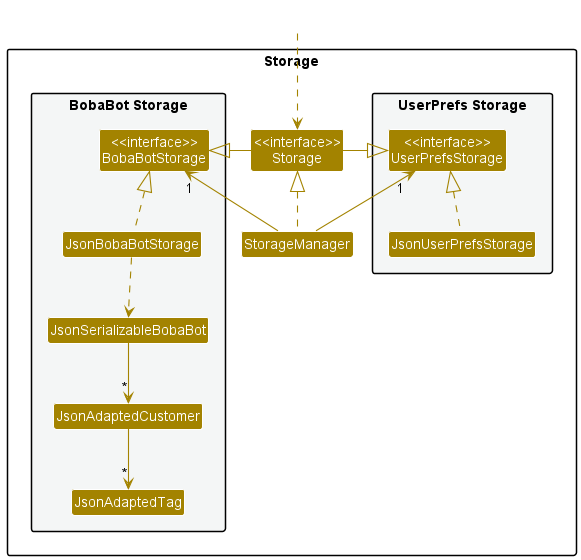

The diagram above was rendered by PlantUML. Its source (embedded in the PNG):
@startuml
!include style.puml
skinparam arrowThickness 1.1
skinparam arrowColor STORAGE_COLOR
skinparam classBackgroundColor STORAGE_COLOR

package Storage{

package "UserPrefs Storage" #F4F6F6{
Class "<<interface>>\nUserPrefsStorage" as UserPrefsStorage
Class JsonUserPrefsStorage
}

Class "<<interface>>\nStorage" as Storage
Class StorageManager

package "BobaBot Storage" #F4F6F6{
Class "<<interface>>\nBobaBotStorage" as BobaBotStorage
Class JsonBobaBotStorage
Class JsonSerializableBobaBot
Class JsonAdaptedCustomer
Class JsonAdaptedTag
}

}

Class HiddenOutside #FFFFFF
HiddenOutside ..> Storage

StorageManager .up.|> Storage
StorageManager -up-> "1" UserPrefsStorage
StorageManager -up-> "1" BobaBotStorage

Storage -left-|> UserPrefsStorage
Storage -right-|> BobaBotStorage

JsonUserPrefsStorage .up.|> UserPrefsStorage
JsonBobaBotStorage .up.|> BobaBotStorage
JsonBobaBotStorage ..> JsonSerializableBobaBot
JsonSerializableBobaBot --> "*" JsonAdaptedCustomer
JsonAdaptedCustomer --> "*" JsonAdaptedTag

@enduml